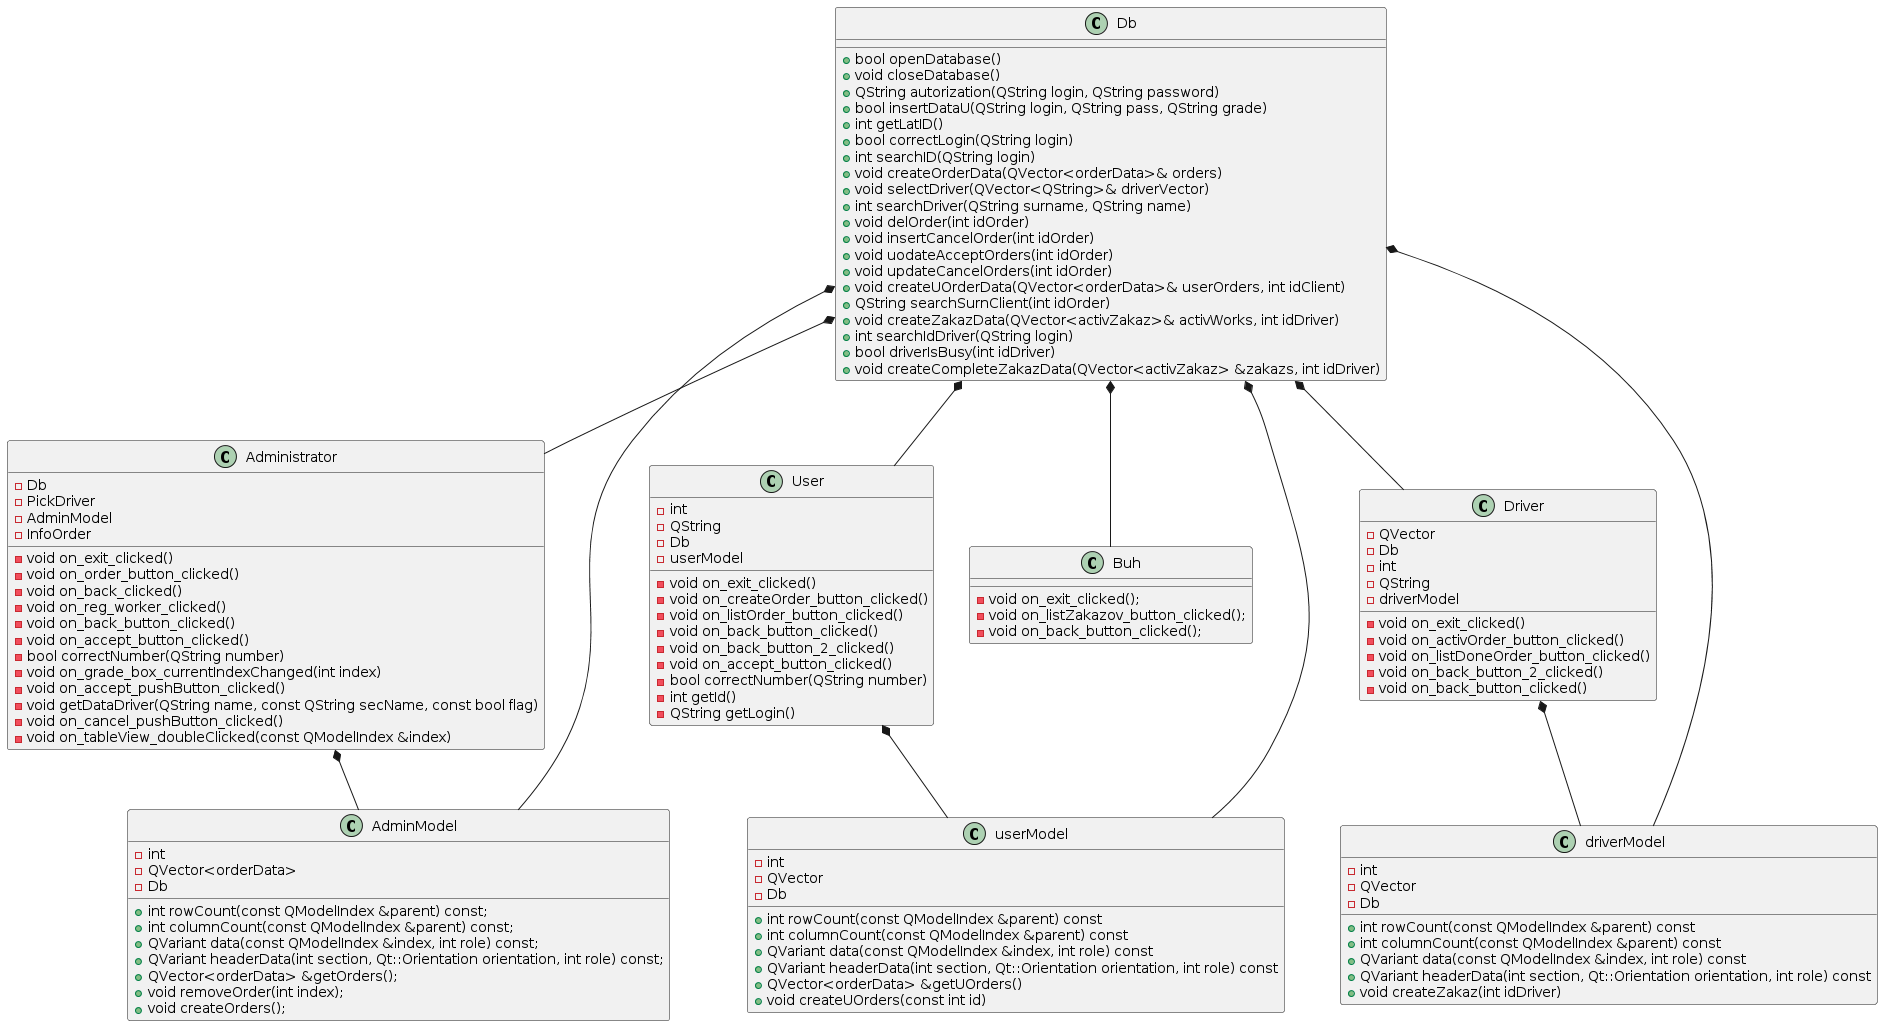

The diagram above was rendered by PlantUML. Its source (embedded in the PNG):
@startuml
class Administrator{
   - Db
   - PickDriver
   - AdminModel
   - InfoOrder
   - void on_exit_clicked() 
   - void on_order_button_clicked()
   - void on_back_clicked()
   - void on_reg_worker_clicked()
   - void on_back_button_clicked()
   - void on_accept_button_clicked()
   - bool correctNumber(QString number)
   - void on_grade_box_currentIndexChanged(int index)
   - void on_accept_pushButton_clicked()
   - void getDataDriver(QString name, const QString secName, const bool flag)
   - void on_cancel_pushButton_clicked()
   - void on_tableView_doubleClicked(const QModelIndex &index)
}
class Db{
   + bool openDatabase()
   + void closeDatabase()
   + QString autorization(QString login, QString password)
   + bool insertDataU(QString login, QString pass, QString grade)
   + int getLatID()
   + bool correctLogin(QString login)
   + int searchID(QString login)
   + void createOrderData(QVector<orderData>& orders)
   + void selectDriver(QVector<QString>& driverVector)
   + int searchDriver(QString surname, QString name)
   + void delOrder(int idOrder)
   + void insertCancelOrder(int idOrder)
   + void uodateAcceptOrders(int idOrder)
   + void updateCancelOrders(int idOrder)
   + void createUOrderData(QVector<orderData>& userOrders, int idClient)
   + QString searchSurnClient(int idOrder)
   + void createZakazData(QVector<activZakaz>& activWorks, int idDriver)
   + int searchIdDriver(QString login)
   + bool driverIsBusy(int idDriver)
   + void createCompleteZakazData(QVector<activZakaz> &zakazs, int idDriver)
}
class AdminModel{
    - int
    - QVector<orderData> 
    - Db
    +int rowCount(const QModelIndex &parent) const;
    +int columnCount(const QModelIndex &parent) const;
    +QVariant data(const QModelIndex &index, int role) const;
    +QVariant headerData(int section, Qt::Orientation orientation, int role) const;
    +QVector<orderData> &getOrders();
    +void removeOrder(int index);
    +void createOrders();
}
class User{
   - int 
   - QString
   - Db
   - userModel
   -void on_exit_clicked()
   -void on_createOrder_button_clicked()
   -void on_listOrder_button_clicked()
   -void on_back_button_clicked()
   -void on_back_button_2_clicked()
   -void on_accept_button_clicked()
   -bool correctNumber(QString number)
   -int getId()
   -QString getLogin()
}
class Buh{
   -void on_exit_clicked();
   -void on_listZakazov_button_clicked();
   -void on_back_button_clicked();
}
class Driver{
   -QVector
   -Db
   -int
   -QString
   -driverModel
   -void on_exit_clicked()
   -void on_activOrder_button_clicked()
   -void on_listDoneOrder_button_clicked()
   -void on_back_button_2_clicked()
   -void on_back_button_clicked()
}
class driverModel{
   -int
   -QVector
   -Db
   +int rowCount(const QModelIndex &parent) const
   +int columnCount(const QModelIndex &parent) const
   +QVariant data(const QModelIndex &index, int role) const
   +QVariant headerData(int section, Qt::Orientation orientation, int role) const
   +void createZakaz(int idDriver)
}
class userModel{
   -int
   -QVector
   -Db
   +int rowCount(const QModelIndex &parent) const
   +int columnCount(const QModelIndex &parent) const
   +QVariant data(const QModelIndex &index, int role) const
   +QVariant headerData(int section, Qt::Orientation orientation, int role) const
   +QVector<orderData> &getUOrders()
   +void createUOrders(const int id)
}
Db *-- Administrator
Db *-- User
Db *-- Buh
Db *-- Driver
Db *-- AdminModel
Db *-- userModel
Db *-- driverModel
Administrator *-- AdminModel
User *-- userModel
Driver *-- driverModel
@enduml